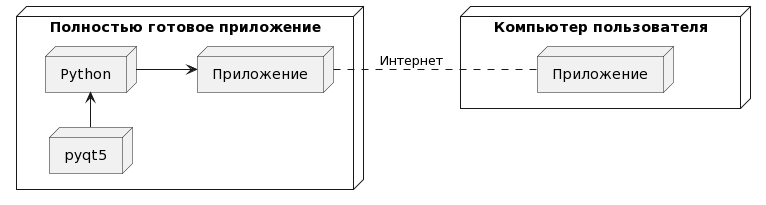

The diagram above was rendered by PlantUML. Its source (embedded in the PNG):
@startuml
node "Полностью готовое приложение" as node1{
 node "pyqt5" as node3
 node "Python" as node4
 node "Приложение" as node5
}
node "Компьютер пользователя" as node2{
 node "Приложение" as node6
}
node3 -> node4
node4 --> node5
node5 .. node6 :Интернет
left to right direction
@enduml